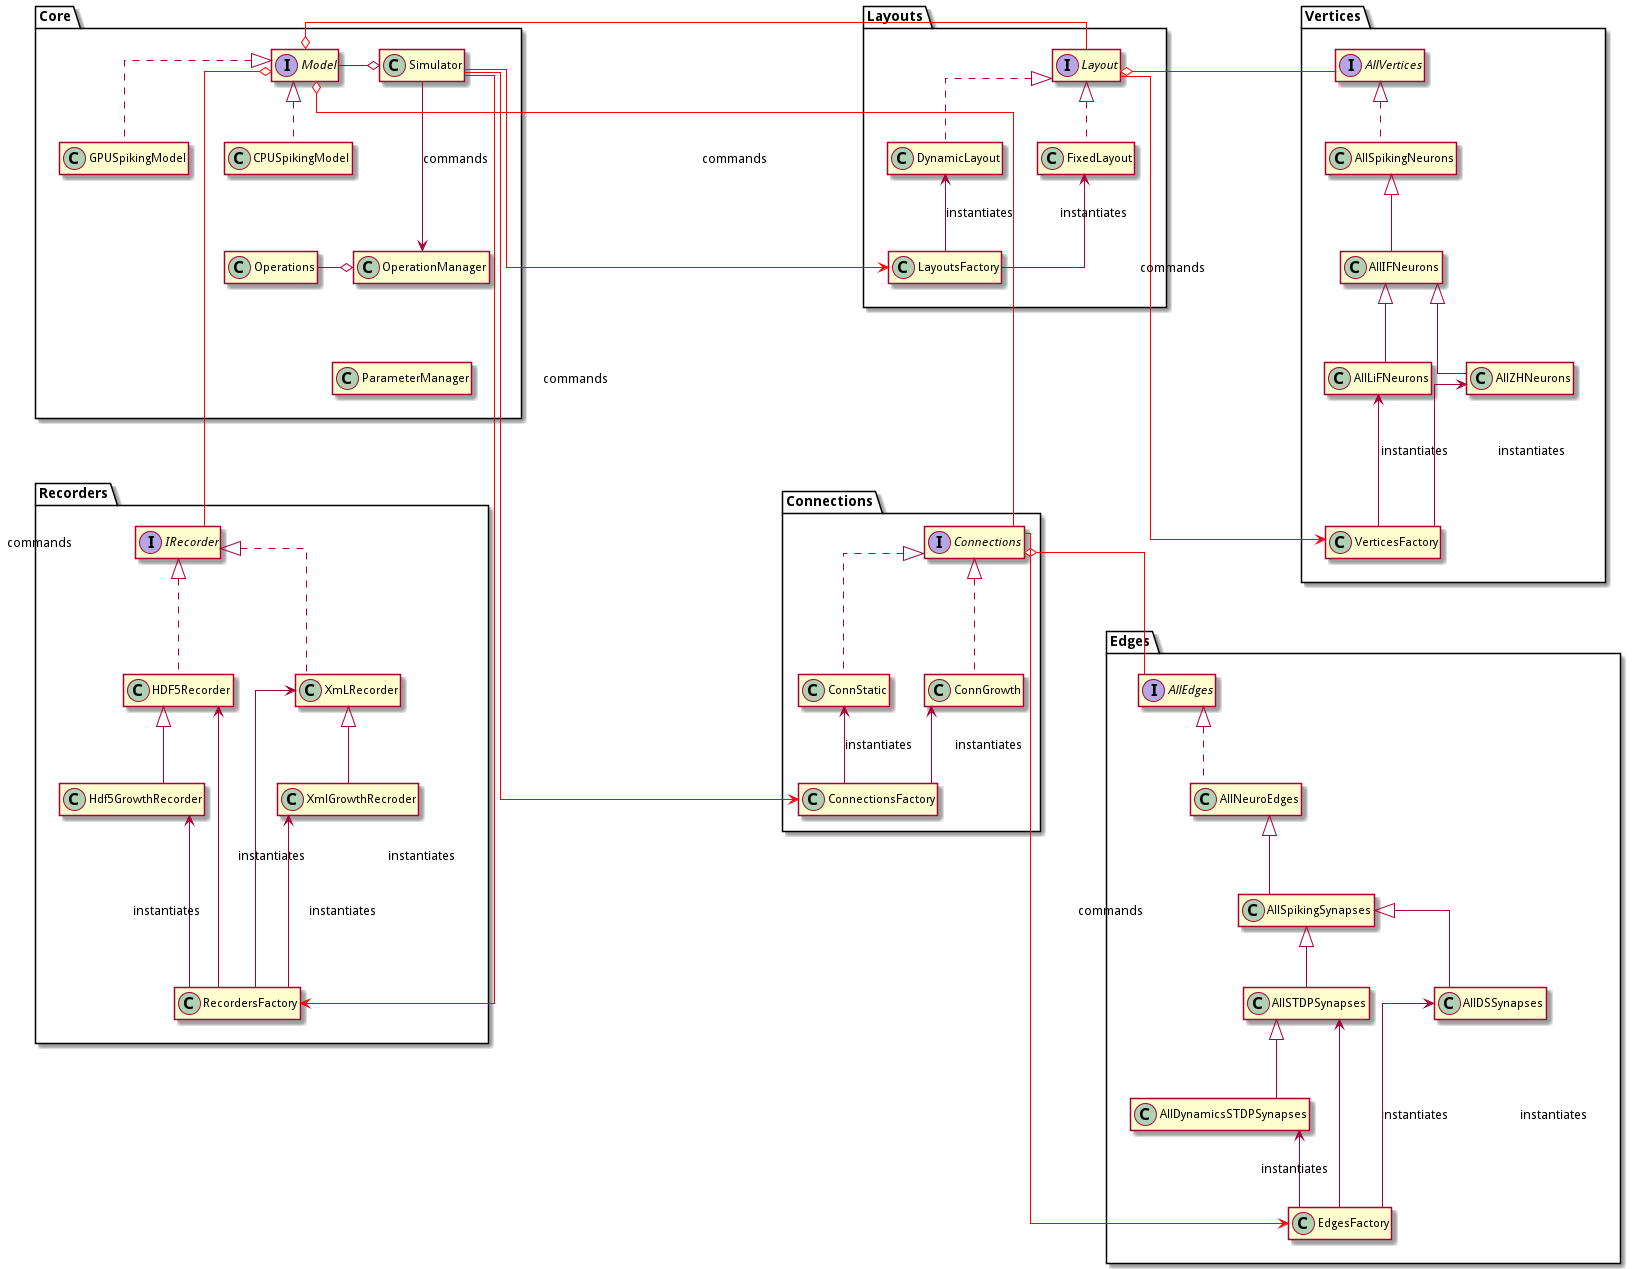

The diagram above was rendered by PlantUML. Its source (embedded in the PNG):
@startuml package UML

/'set up line '/
skinparam linetype ortho
/'hide the class members '/
hide members

/'package '/
package Core{
   /'class '/
   class Simulator
   class CPUSpikingModel implements Model
   class GPUSpikingModel implements Model
   class Operations
   class OperationManager 
   class ParameterManager 

   /'class relationships in this package '/
   Model -left-o Simulator 
   Operations -right-o OperationManager   
   Simulator ---> OperationManager : commands 
  
   /' relative position of classes in this diagram'/
   CPUSpikingModel -[hidden]right> GPUSpikingModel
   CPUSpikingModel -[hidden]-> Operations
   OperationManager -[hidden]-> ParameterManager
}

/'package '/
package Layouts{
   class FixedLayout implements Layout
   class DynamicLayout implements Layout
   class LayoutsFactory
   FixedLayout <-- LayoutsFactory : instantiates
   DynamicLayout <-- LayoutsFactory : instantiates
}

/'package '/
package Vertices{
   class AllSpikingNeurons implements AllVertices
   class AllIFNeurons extends AllSpikingNeurons
   class AllLiFNeurons extends AllIFNeurons
   class AllZHNeurons extends AllIFNeurons
   class VerticesFactory 
   VerticesFactory -up-> AllLiFNeurons : instantiates
   VerticesFactory -up-> AllZHNeurons : instantiates
}

/'package '/
package Recorders{
   class  XmLRecorder implements IRecorder
   class HDF5Recorder implements IRecorder
   class XmlGrowthRecroder extends XmLRecorder
   class Hdf5GrowthRecorder extends HDF5Recorder
   class RecordersFactory
   XmLRecorder <-- RecordersFactory : instantiates
   HDF5Recorder <-- RecordersFactory : instantiates
   XmlGrowthRecroder <--- RecordersFactory : instantiates
   Hdf5GrowthRecorder <--- RecordersFactory : instantiates
}

/'package '/
package Connections{
   class ConnStatic implements Connections
   class ConnGrowth Implements Connections
   class ConnectionsFactory
   ConnectionsFactory --up> ConnStatic : instantiates
   ConnectionsFactory --up> ConnGrowth  : instantiates
}

/'package '/
package Edges{
   class AllNeuroEdges implements AllEdges
   class AllSpikingSynapses extends AllNeuroEdges
   class AllSTDPSynapses extends AllSpikingSynapses
   class AllDSSynapses extends AllSpikingSynapses
   class AllDynamicsSTDPSynapses extends AllSTDPSynapses
   class EdgesFactory
   EdgesFactory --up-> AllSTDPSynapses : instantiates
   EdgesFactory --up-> AllDSSynapses : instantiates
   EdgesFactory --up> AllDynamicsSTDPSynapses : instantiates
}

/'relationship of classes in Core and other packages'/
Simulator -[#red]-> LayoutsFactory : commands
Simulator -[#red]----> ConnectionsFactory: commands
Simulator -[#red]----> RecordersFactory: commands
Model o-[#red] Layout
Model o-[#red]-- Connections
Model o-[#red]--- IRecorder

'relationship of classes in package Layouts and Vertices'/
Layout o-[#red] AllVertices
Layout -[#red]---> VerticesFactory : commands

/'relationship of classes in package connections and other package'/
/'Connections here refers to the interface in package'/
Connections o-[#red]- AllEdges
Connections -[#red]---> EdgesFactory : commands

/'overall image layout'/
/'set up relative packages position in this diagram '/
Core -[hidden]right>  Layouts
Layouts -[hidden]right> Vertices
Core -[hidden]down----> Recorders
Layouts -[hidden]down----> Connections
Vertices -[hidden]down-----> Edges
@enduml